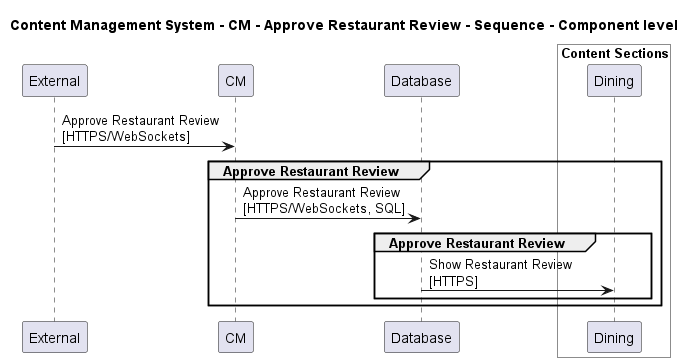

The diagram above was rendered by PlantUML. Its source (embedded in the PNG):
@startuml

title Content Management System - CM - Approve Restaurant Review - Sequence - Component level

participant "External" as C4InterFlow.SoftwareSystems.ExternalSystem
participant "CM" as ContentManagementSystem.SoftwareSystems.CM
participant "Database" as ContentManagementSystem.SoftwareSystems.Database

box "Admin" #White
    
box "Content Sections" #White
    participant "Dining" as ContentManagementSystem.SoftwareSystems.Admin.Containers.ContentSections.Components.Dining
end box

end box


C4InterFlow.SoftwareSystems.ExternalSystem -> ContentManagementSystem.SoftwareSystems.CM : Approve Restaurant Review\n[HTTPS/WebSockets]
group Approve Restaurant Review
ContentManagementSystem.SoftwareSystems.CM -> ContentManagementSystem.SoftwareSystems.Database : Approve Restaurant Review\n[HTTPS/WebSockets, SQL]
group Approve Restaurant Review
ContentManagementSystem.SoftwareSystems.Database -> ContentManagementSystem.SoftwareSystems.Admin.Containers.ContentSections.Components.Dining : Show Restaurant Review\n[HTTPS]
end
end


@enduml